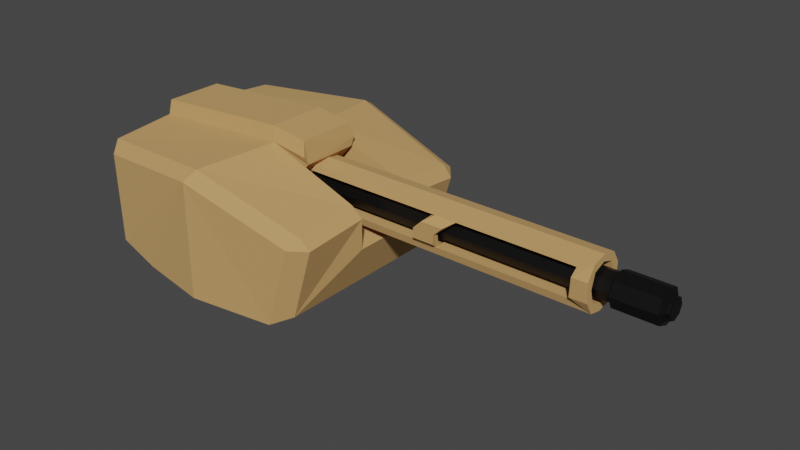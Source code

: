 # Source: Gatling_Turret.blend  (saved by Blender 3.4.6; exported with 4.5.12 LTS)
import bpy
from mathutils import Matrix  # noqa: F401  (used for matrix-valued properties, if any)

bpy.ops.wm.read_factory_settings(use_empty=True)
scene = bpy.context.scene
scene.name = 'Scene'

# ---- collections
col_collection = bpy.data.collections.new('Collection'); scene.collection.children.link(col_collection)

# ---- materials (node trees are filled in below, after node groups)
mat_khaki = bpy.data.materials.new('Khaki')
mat_khaki.alpha_threshold = 0.0
mat_khaki.use_transparent_shadow = False
mat_khaki.roughness = 0.5
mat_khaki.line_color = (0.0, 0.0, 0.0, 1.0)
mat_gun_barrel = bpy.data.materials.new('Gun Barrel')
mat_gun_barrel.use_transparent_shadow = False

# ---- material node trees
mat_khaki.use_nodes = True; mat_khaki.node_tree.nodes.clear()
_N = mat_khaki.node_tree.nodes; _L = mat_khaki.node_tree.links
n0 = _N.new('ShaderNodeOutputMaterial'); n0.name = 'Material Output'; n0.location = (300, 300)
n1 = _N.new('ShaderNodeBsdfPrincipled'); n1.name = 'Principled BSDF'; n1.location = (10, 300)
n1.distribution = 'GGX'
n1.subsurface_method = 'RANDOM_WALK_SKIN'
n1.inputs[0].default_value = (0.6559, 0.3816, 0.144, 1.0)
n1.inputs[1].default_value = 0.2291
n1.inputs[2].default_value = 1.0
n1.inputs[3].default_value = 1.45
n1.inputs[27].default_value = (0.0, 0.0, 0.0, 1.0)
n1.inputs[28].default_value = 1.0
_L.new(n1.outputs[0], n0.inputs[0])
n0.is_active_output = True
mat_gun_barrel.use_nodes = True; mat_gun_barrel.node_tree.nodes.clear()
_N = mat_gun_barrel.node_tree.nodes; _L = mat_gun_barrel.node_tree.links
n0 = _N.new('ShaderNodeBsdfPrincipled'); n0.name = 'Principled BSDF'; n0.location = (10, 300)
n0.distribution = 'GGX'
n0.subsurface_method = 'RANDOM_WALK_SKIN'
n0.inputs[0].default_value = (0.0, 0.0, 0.0, 1.0)
n0.inputs[3].default_value = 1.45
n0.inputs[27].default_value = (0.0, 0.0, 0.0, 1.0)
n0.inputs[28].default_value = 1.0
n1 = _N.new('ShaderNodeOutputMaterial'); n1.name = 'Material Output'; n1.location = (300, 300)
_L.new(n0.outputs[0], n1.inputs[0])
n1.is_active_output = True

# ---- world
world_world = bpy.data.worlds.new('World'); scene.world = world_world
world_world.use_nodes = True; world_world.node_tree.nodes.clear()
_N = world_world.node_tree.nodes; _L = world_world.node_tree.links
n0 = _N.new('ShaderNodeOutputWorld'); n0.name = 'World Output'; n0.location = (300, 300)
n1 = _N.new('ShaderNodeBackground'); n1.name = 'Background'; n1.location = (10, 300)
n1.inputs[0].default_value = (0.05088, 0.05088, 0.05088, 1.0)
_L.new(n1.outputs[0], n0.inputs[0])
n0.is_active_output = True
world_world.color = (0.0578, 0.0578, 0.0578)
world_world.use_sun_shadow = False
world_world.sun_shadow_jitter_overblur = 0.0

# ---- meshes
me_cube = bpy.data.meshes.new('Cube')
me_cube.from_pydata([(0.0135, 1.123, -1.0), (0.0135, -1.123, -1.0), (-0.667, -1.0, -1.0), (-0.667, 1.0, -1.0), (-1.126, -0.3, 1.266), (-1.126, 0.3, 1.266), (0.2053, 0.3, 1.454), (0.2053, -0.3, 1.454), (-1.124, -0.2667, 1.534), (-1.124, 0.2667, 1.534), (0.1749, 0.2667, 1.721), (0.1749, -0.2667, 1.721), (1.114, 0.2587, -0.003252), (1.114, -0.2587, -0.003252), (0.2053, 0.2587, 0.4442), (0.2053, -0.2587, 0.4442), (-1.126, -0.8742, 1.159), (-1.014, -1.012, 1.017), (-1.014, 1.012, 1.017), (-1.126, 0.8742, 1.159), (0.9341, -0.8733, -0.8747), (0.7886, -1.017, -1.0), (1.047, -0.8871, 0.6831), (1.018, -1.013, 0.5404), (1.134, -0.8734, 0.488), (0.9341, 0.8733, -0.8747), (0.7886, 1.017, -1.0), (1.047, 0.8871, 0.6831), (1.134, 0.8734, 0.488), (1.018, 1.013, 0.5404), (0.0135, 1.123, 1.186), (0.04241, 0.9993, 1.343), (0.0135, -1.123, 1.186), (0.04241, -0.9993, 1.343), (-1.126, -0.8741, -0.4707), (-1.014, -1.0, -0.6954), (-1.126, 0.8741, -0.4707), (-1.014, 1.0, -0.6954), (1.14, 0.2867, 0.596), (1.052, 0.3, 0.7996), (1.052, -0.3, 0.7996), (1.14, -0.2867, 0.596), (0.5426, -0.2587, 1.196), (0.5426, -0.3, 1.353), (0.5426, 0.3, 1.353), (0.5122, 0.2667, 1.621), (0.5122, -0.2667, 1.621), (0.5426, 0.2587, 1.196)], [], [(5, 19, 36, 34, 16, 4, 8, 9), (27, 31, 6, 39), (25, 28, 38, 12, 13, 41, 24, 20), (1, 32, 17, 35, 2), (0, 30, 29, 26), (1, 0, 26, 21), (38, 39, 6, 14, 12), (40, 7, 33, 22), (31, 19, 5, 6), (37, 3, 2, 35), (3, 37, 18, 30, 0), (21, 23, 32, 1), (4, 7, 11, 8), (6, 5, 9, 10), (11, 7, 43, 46), (13, 15, 7, 40, 41), (12, 14, 15, 13), (10, 9, 8, 11), (3, 0, 1, 2), (22, 23, 24), (27, 28, 29), (31, 27, 29, 30), (28, 25, 26, 29), (40, 22, 24, 41), (23, 21, 20, 24), (33, 16, 17, 32), (19, 31, 30, 18), (22, 33, 32, 23), (34, 36, 37, 35), (35, 17, 16, 34), (18, 37, 36, 19), (27, 39, 38, 28), (21, 26, 25, 20), (7, 4, 16, 33), (43, 42, 47, 44, 45, 46), (15, 14, 47, 42), (7, 15, 42, 43), (6, 10, 45, 44), (10, 11, 46, 45), (14, 6, 44, 47)])
_uv = me_cube.uv_layers.new(name='UVMap')
_uv.uv.foreach_set('vector', [0.875, 0.5833, 0.6699, 0.3099, 0.4411, 0.2952, 0.4524, 0.9396, 0.875, 0.735, 0.875, 0.6667, 0.875, 0.6667, 0.875, 0.5833, 0.6371, 0.5144, 0.75, 0.5126, 0.75, 0.5833, 0.6383, 0.5833, 0.3948, 0.5159, 0.6067, 0.5157, 0.625, 0.5923, 0.625, 0.6111, 0.625, 0.6389, 0.625, 0.6577, 0.6067, 0.7343, 0.3948, 0.7341, 0.375, 0.875, 0.6102, 0.875, 0.6093, 0.9877, 0.4106, 0.9877, 0.375, 0.9497, 0.375, 0.375, 0.6102, 0.375, 0.6074, 0.4863, 0.375, 0.4824, 0.375, 0.875, 0.375, 0.375, 0.375, 0.4824, 0.375, 0.7676, 0.625, 0.5923, 0.6383, 0.5833, 0.75, 0.5833, 0.75, 0.6111, 0.625, 0.6111, 0.6383, 0.6667, 0.75, 0.6667, 0.75, 0.7374, 0.6371, 0.7356, 0.75, 0.5126, 0.875, 0.515, 0.875, 0.5833, 0.75, 0.5833, 0.4106, 0.2623, 0.375, 0.3003, 0.375, 0.9497, 0.4106, 0.9877, 0.375, 0.3003, 0.4106, 0.2623, 0.6093, 0.2623, 0.6102, 0.375, 0.375, 0.375, 0.375, 0.7676, 0.6074, 0.7637, 0.6102, 0.875, 0.375, 0.875, 0.875, 0.6667, 0.75, 0.6667, 0.75, 0.6667, 0.875, 0.6667, 0.75, 0.5833, 0.875, 0.5833, 0.875, 0.5833, 0.75, 0.5833, 0.75, 0.6667, 0.75, 0.6667, 0.75, 0.6667, 0.75, 0.6667, 0.625, 0.6389, 0.75, 0.6389, 0.75, 0.6667, 0.6383, 0.6667, 0.625, 0.6577, 0.625, 0.6111, 0.75, 0.6111, 0.75, 0.6389, 0.625, 0.6389, 0.75, 0.5833, 0.875, 0.5833, 0.875, 0.6667, 0.75, 0.6667, 0.375, 0.3003, 0.375, 0.375, 0.375, 0.875, 0.375, 0.9497, 0.625, 0.7351, 0.614, 0.75, 0.6067, 0.7343, 0.625, 0.5149, 0.6067, 0.5157, 0.614, 0.5, 0.625, 0.3773, 0.625, 0.4883, 0.6074, 0.4863, 0.6102, 0.375, 0.6067, 0.5157, 0.3948, 0.5159, 0.375, 0.4824, 0.6074, 0.4863, 0.6383, 0.6667, 0.6371, 0.7356, 0.6067, 0.7343, 0.625, 0.6577, 0.6074, 0.7637, 0.375, 0.7676, 0.3948, 0.7341, 0.6067, 0.7343, 0.625, 0.875, 0.625, 1.0, 0.6093, 0.9877, 0.6102, 0.875, 0.625, 0.25, 0.625, 0.375, 0.6102, 0.375, 0.6093, 0.2623, 0.625, 0.7617, 0.625, 0.8727, 0.6102, 0.875, 0.6074, 0.7637, 0.4524, 0.9396, 0.4411, 0.2952, 0.4106, 0.2623, 0.4106, 0.9877, 0.4106, 0.9877, 0.6093, 0.9877, 0.625, 1.0, 0.4369, 1.0, 0.6093, 0.2623, 0.4106, 0.2623, 0.4411, 0.2952, 0.6699, 0.3099, 0.6371, 0.5144, 0.6383, 0.5833, 0.625, 0.5923, 0.6067, 0.5157, 0.375, 0.7676, 0.375, 0.4824, 0.3948, 0.5159, 0.3948, 0.7341, 0.75, 0.6667, 0.875, 0.6667, 0.875, 0.735, 0.75, 0.7374, 0.75, 0.6667, 0.75, 0.6389, 0.75, 0.6111, 0.75, 0.5833, 0.75, 0.5833, 0.75, 0.6667, 0.75, 0.6389, 0.75, 0.6111, 0.75, 0.6111, 0.75, 0.6389, 0.75, 0.6667, 0.75, 0.6389, 0.75, 0.6389, 0.75, 0.6667, 0.75, 0.5833, 0.75, 0.5833, 0.75, 0.5833, 0.75, 0.5833, 0.75, 0.5833, 0.75, 0.6667, 0.75, 0.6667, 0.75, 0.5833, 0.75, 0.6111, 0.75, 0.5833, 0.75, 0.5833, 0.75, 0.6111])
me_cube.materials.append(mat_khaki)
me_cube.update()
me_cylinder = bpy.data.meshes.new('Cylinder')
me_cylinder.from_pydata([(0.0, 1.0, -1.0), (0.0, 1.0, 1.0), (0.7071, 0.7071, -1.0), (0.7071, 0.7071, 1.0), (1.0, 0.0, -1.0), (1.0, 0.0, 1.0), (0.7071, -0.7071, -1.0), (0.7071, -0.7071, 1.0), (0.0, -1.0, -1.0), (0.0, -1.0, 1.0), (-0.7071, -0.7071, -1.0), (-0.7071, -0.7071, 1.0), (-1.0, 0.0, -1.0), (-1.0, 0.0, 1.0), (-0.7071, 0.7071, -1.0), (-0.7071, 0.7071, 1.0), (0.8989, 0.8989, 1.006), (7.09e-08, 1.271, 1.006), (1.271, -3.58e-09, 1.006), (0.8989, -0.8989, 1.006), (7.09e-08, -1.271, 1.006), (-0.8989, -0.8989, 1.006), (-1.271, -3.58e-09, 1.006), (-0.8989, 0.8989, 1.006), (0.8989, 0.8989, 1.224), (7.09e-08, 1.271, 1.224), (1.271, -3.58e-09, 1.224), (0.8989, -0.8989, 1.224), (7.09e-08, -1.271, 1.224), (-0.8989, -0.8989, 1.224), (-1.271, -3.58e-09, 1.224), (-0.8989, 0.8989, 1.224), (0.5584, 0.5584, 1.242), (-3.105e-08, 0.7897, 1.242), (0.7897, 5.671e-09, 1.242), (0.5584, -0.5584, 1.242), (-3.105e-08, -0.7897, 1.242), (-0.5584, -0.5584, 1.242), (-0.7897, 5.671e-09, 1.242), (-0.5584, 0.5584, 1.242), (0.5584, 0.5584, 1.256), (-3.105e-08, 0.7897, 1.256), (0.7897, 5.671e-09, 1.256), (0.5584, -0.5584, 1.256), (-3.105e-08, -0.7897, 1.256), (-0.5584, -0.5584, 1.256), (-0.7897, 5.671e-09, 1.256), (-0.5584, 0.5584, 1.256), (0.4732, 0.4732, 1.259), (-3.22e-08, 0.6693, 1.259), (0.6693, 6.82e-09, 1.259), (0.4732, -0.4732, 1.259), (-3.22e-08, -0.6693, 1.259), (-0.4732, -0.4732, 1.259), (-0.6693, 6.82e-09, 1.259), (-0.4732, 0.4732, 1.259)], [], [(0, 1, 3, 2), (2, 3, 5, 4), (4, 5, 7, 6), (6, 7, 9, 8), (8, 9, 11, 10), (10, 11, 13, 12), (9, 7, 19, 20), (12, 13, 15, 14), (14, 15, 1, 0), (0, 2, 4, 6, 8, 10, 12, 14), (17, 23, 31, 25), (15, 13, 22, 23), (5, 3, 16, 18), (11, 9, 20, 21), (1, 15, 23, 17), (3, 1, 17, 16), (7, 5, 18, 19), (13, 11, 21, 22), (29, 28, 36, 37), (22, 21, 29, 30), (20, 19, 27, 28), (18, 16, 24, 26), (23, 22, 30, 31), (21, 20, 28, 29), (19, 18, 26, 27), (16, 17, 25, 24), (33, 39, 47, 41), (27, 26, 34, 35), (24, 25, 33, 32), (25, 31, 39, 33), (30, 29, 37, 38), (28, 27, 35, 36), (26, 24, 32, 34), (31, 30, 38, 39), (43, 42, 50, 51), (38, 37, 45, 46), (36, 35, 43, 44), (34, 32, 40, 42), (39, 38, 46, 47), (37, 36, 44, 45), (35, 34, 42, 43), (32, 33, 41, 40), (48, 49, 55, 54, 53, 52, 51, 50), (40, 41, 49, 48), (41, 47, 55, 49), (46, 45, 53, 54), (44, 43, 51, 52), (42, 40, 48, 50), (47, 46, 54, 55), (45, 44, 52, 53)])
_uv = me_cylinder.uv_layers.new(name='UVMap')
_uv.uv.foreach_set('vector', [1.0, 0.5, 1.0, 1.0, 0.875, 1.0, 0.875, 0.5, 0.875, 0.5, 0.875, 1.0, 0.75, 1.0, 0.75, 0.5, 0.75, 0.5, 0.75, 1.0, 0.625, 1.0, 0.625, 0.5, 0.625, 0.5, 0.625, 1.0, 0.5, 1.0, 0.5, 0.5, 0.5, 0.5, 0.5, 1.0, 0.375, 1.0, 0.375, 0.5, 0.375, 0.5, 0.375, 1.0, 0.25, 1.0, 0.25, 0.5, 0.5, 1.0, 0.625, 1.0, 0.625, 1.0, 0.5, 1.0, 0.25, 0.5, 0.25, 1.0, 0.125, 1.0, 0.125, 0.5, 0.125, 0.5, 0.125, 1.0, 0.0, 1.0, 0.0, 0.5, 0.75, 0.49, 0.9197, 0.4197, 0.99, 0.25, 0.9197, 0.08029, 0.75, 0.01, 0.5803, 0.08029, 0.51, 0.25, 0.5803, 0.4197, 0.0, 1.0, 0.125, 1.0, 0.125, 1.0, 0.0, 1.0, 0.125, 1.0, 0.25, 1.0, 0.25, 1.0, 0.125, 1.0, 0.75, 1.0, 0.875, 1.0, 0.875, 1.0, 0.75, 1.0, 0.375, 1.0, 0.5, 1.0, 0.5, 1.0, 0.375, 1.0, 0.0, 1.0, 0.125, 1.0, 0.125, 1.0, 0.0, 1.0, 0.875, 1.0, 1.0, 1.0, 1.0, 1.0, 0.875, 1.0, 0.625, 1.0, 0.75, 1.0, 0.75, 1.0, 0.625, 1.0, 0.25, 1.0, 0.375, 1.0, 0.375, 1.0, 0.25, 1.0, 0.375, 1.0, 0.5, 1.0, 0.5, 1.0, 0.375, 1.0, 0.25, 1.0, 0.375, 1.0, 0.375, 1.0, 0.25, 1.0, 0.5, 1.0, 0.625, 1.0, 0.625, 1.0, 0.5, 1.0, 0.75, 1.0, 0.875, 1.0, 0.875, 1.0, 0.75, 1.0, 0.125, 1.0, 0.25, 1.0, 0.25, 1.0, 0.125, 1.0, 0.375, 1.0, 0.5, 1.0, 0.5, 1.0, 0.375, 1.0, 0.625, 1.0, 0.75, 1.0, 0.75, 1.0, 0.625, 1.0, 0.875, 1.0, 1.0, 1.0, 1.0, 1.0, 0.875, 1.0, 0.0, 1.0, 0.125, 1.0, 0.125, 1.0, 0.0, 1.0, 0.625, 1.0, 0.75, 1.0, 0.75, 1.0, 0.625, 1.0, 0.875, 1.0, 1.0, 1.0, 1.0, 1.0, 0.875, 1.0, 0.0, 1.0, 0.125, 1.0, 0.125, 1.0, 0.0, 1.0, 0.25, 1.0, 0.375, 1.0, 0.375, 1.0, 0.25, 1.0, 0.5, 1.0, 0.625, 1.0, 0.625, 1.0, 0.5, 1.0, 0.75, 1.0, 0.875, 1.0, 0.875, 1.0, 0.75, 1.0, 0.125, 1.0, 0.25, 1.0, 0.25, 1.0, 0.125, 1.0, 0.625, 1.0, 0.75, 1.0, 0.75, 1.0, 0.625, 1.0, 0.25, 1.0, 0.375, 1.0, 0.375, 1.0, 0.25, 1.0, 0.5, 1.0, 0.625, 1.0, 0.625, 1.0, 0.5, 1.0, 0.75, 1.0, 0.875, 1.0, 0.875, 1.0, 0.75, 1.0, 0.125, 1.0, 0.25, 1.0, 0.25, 1.0, 0.125, 1.0, 0.375, 1.0, 0.5, 1.0, 0.5, 1.0, 0.375, 1.0, 0.625, 1.0, 0.75, 1.0, 0.75, 1.0, 0.625, 1.0, 0.875, 1.0, 1.0, 1.0, 1.0, 1.0, 0.875, 1.0, 0.4197, 0.4197, 0.25, 0.49, 0.08029, 0.4197, 0.01, 0.25, 0.08029, 0.08029, 0.25, 0.01, 0.4197, 0.08029, 0.49, 0.25, 0.875, 1.0, 1.0, 1.0, 1.0, 1.0, 0.875, 1.0, 0.0, 1.0, 0.125, 1.0, 0.125, 1.0, 0.0, 1.0, 0.25, 1.0, 0.375, 1.0, 0.375, 1.0, 0.25, 1.0, 0.5, 1.0, 0.625, 1.0, 0.625, 1.0, 0.5, 1.0, 0.75, 1.0, 0.875, 1.0, 0.875, 1.0, 0.75, 1.0, 0.125, 1.0, 0.25, 1.0, 0.25, 1.0, 0.125, 1.0, 0.375, 1.0, 0.5, 1.0, 0.5, 1.0, 0.375, 1.0])
me_cylinder.materials.append(mat_gun_barrel)
me_cylinder.update()
me_cylinder_001 = bpy.data.meshes.new('Cylinder.001')
me_cylinder_001.from_pydata([(-0.3523, 1.0, -1.0), (-0.3523, 1.0, 1.0), (1.211, 1.154e-09, -1.0), (1.211, 1.154e-09, 1.0), (-0.3523, -1.0, -1.0), (-0.3523, -1.0, 1.0), (-0.9147, -0.6518, -1.0), (-0.9147, -0.6518, 1.0), (-1.082, 0.0, -1.0), (-1.082, 0.0, 1.0), (-0.9147, 0.6518, -1.0), (-0.9147, 0.6518, 1.0), (0.5167, 0.9289, -1.0), (1.082, 0.5845, -1.0), (1.082, 0.5845, 1.0), (0.5167, 0.9289, 1.0), (1.082, -0.5845, -1.0), (0.5167, -0.9289, -1.0), (0.5167, -0.9289, 1.0), (1.082, -0.5845, 1.0), (0.05953, -0.9663, 0.1481), (0.05953, -0.9663, 0.9096), (0.5167, -0.9289, 0.1412), (0.5167, -0.9289, 0.9043), (-0.3523, -1.0, 0.2007), (-0.3523, -1.0, 0.914), (-0.6567, -0.7276, 0.9187), (-0.6567, -0.7276, 0.2568), (-0.6567, 0.7276, 0.2568), (-0.6567, 0.7276, 0.9187), (-0.3523, 1.0, 0.2007), (-0.3523, 1.0, 0.914), (0.05953, 0.9663, 0.9096), (0.05953, 0.9663, 0.1481), (0.5167, 0.9289, 0.1412), (0.5167, 0.9289, 0.9043), (0.7207, 0.6885, 0.1353), (0.7207, 0.6885, 0.8997), (0.7207, -0.6885, 0.8997), (0.7207, -0.6885, 0.1353), (-0.3523, -1.0, -0.6952), (-0.3523, -1.0, 0.07596), (0.05953, -0.9663, -0.6995), (0.5167, -0.9289, -0.7049), (0.5167, -0.9289, 0.01651), (0.05953, -0.9663, 0.02339), (-0.6567, -0.7276, -0.6905), (-0.6567, -0.7276, 0.1321), (-0.3523, 1.0, -0.6952), (-0.3523, 1.0, 0.07596), (-0.6567, 0.7276, -0.6905), (-0.6567, 0.7276, 0.1321), (0.05953, 0.9663, -0.6995), (0.5167, 0.9289, -0.7049), (0.5167, 0.9289, 0.01651), (0.05953, 0.9663, 0.02339), (0.7207, 0.6885, -0.7095), (0.7207, 0.6885, 0.01057), (0.7207, -0.6885, -0.7095), (0.7207, -0.6885, 0.01057), (0.5167, 0.5933, 1.0), (0.8654, 0.0, 1.0), (0.6688, -0.5508, 1.0), (0.6688, 0.5508, 1.0), (0.5167, -0.5933, 1.0), (-0.7843, 0.0, 1.0), (-0.5877, 0.5508, 1.0), (0.04057, 0.7262, 1.0), (0.04057, -0.7262, 1.0), (-0.5877, -0.5508, 1.0), (-0.7843, 0.0, -1.0), (0.04057, 0.7262, -1.0), (-0.5877, 0.5508, -1.0), (0.5167, -0.5933, -1.0), (0.8654, 0.0, -1.0), (0.6688, -0.5508, -1.0), (0.6688, 0.5508, -1.0), (0.5167, 0.5933, -1.0), (-0.5877, -0.5508, -1.0), (0.04057, -0.7262, -1.0), (-0.7843, 0.0, 0.2558), (-0.5877, -0.5508, 0.2307), (0.04057, -0.7262, 0.1505), (0.05953, 0.7209, 0.1481), (0.04057, 0.7262, 0.1505), (0.05953, -0.7209, 0.1481), (-0.5877, 0.5508, 0.2307), (0.05953, 0.7209, 0.9096), (0.04057, 0.7262, 0.9098), (0.04057, -0.7262, 0.9098), (0.05953, -0.7209, 0.9096), (-0.7843, 0.0, 0.9186), (-0.5877, 0.5508, 0.9165), (-0.5877, -0.5508, 0.9165), (0.6688, -0.5508, 0.9025), (0.8654, 0.0, 0.9003), (0.6688, 0.5508, 0.9025), (0.6688, 0.5508, 0.1389), (0.8654, 0.0, 0.136), (0.6688, -0.5508, 0.1389), (0.04057, -0.7262, 0.02581), (0.05953, 0.7209, 0.02339), (0.04057, 0.7262, 0.02581), (0.05953, -0.7209, 0.02339), (-0.7843, 0.0, 0.1311), (-0.5877, -0.5508, 0.106), (-0.5877, 0.5508, 0.106), (0.05953, 0.7209, -0.6995), (0.04057, 0.7262, -0.6993), (0.04057, -0.7262, -0.6993), (0.05953, -0.7209, -0.6995), (-0.7843, 0.0, -0.6906), (-0.5877, 0.5508, -0.6927), (-0.5877, -0.5508, -0.6927), (0.8654, 0.0, -0.7089), (0.6688, -0.5508, -0.7066), (0.6688, 0.5508, -0.7066), (0.6688, 0.5508, 0.01422), (0.8654, 0.0, 0.01126), (0.6688, -0.5508, 0.01422)], [], [(13, 14, 3, 2), (64, 18, 19, 3, 14, 15, 60, 63, 61, 62), (60, 15, 1, 11, 9, 7, 5, 18, 64, 68, 69, 65, 66, 67), (21, 23, 18, 5, 25), (42, 40, 4, 17, 43), (45, 44, 22, 20, 24, 41), (41, 24, 27, 26, 25, 5, 7, 6, 4, 40, 46, 47), (6, 7, 9, 8), (2, 3, 19, 16), (8, 9, 11, 10), (10, 11, 1, 31, 29, 28, 30, 49, 51, 50, 48, 0), (32, 31, 1, 15, 35), (53, 12, 0, 48, 52), (55, 49, 30, 33, 34, 54), (34, 36, 37, 35, 15, 14, 13, 12, 53, 56, 57, 54), (43, 17, 16, 19, 18, 23, 38, 39, 22, 44, 59, 58), (12, 13, 2, 16, 17, 73, 75, 74, 76, 77), (79, 73, 17, 4, 6, 8, 10, 0, 12, 77, 71, 72, 70, 78), (83, 33, 30, 28, 27, 24, 20, 85, 82, 81, 80, 86, 84), (21, 25, 26, 29, 31, 32, 87, 88, 92, 91, 93, 89, 90), (38, 37, 36, 39), (26, 27, 28, 29), (32, 35, 37, 38, 23, 21, 90, 94, 95, 96, 87), (85, 20, 22, 39, 36, 34, 33, 83, 97, 98, 99), (45, 41, 47, 51, 49, 55, 101, 102, 106, 104, 105, 100, 103), (107, 52, 48, 50, 46, 40, 42, 110, 109, 113, 111, 112, 108), (57, 56, 58, 59), (47, 46, 50, 51), (110, 42, 43, 58, 56, 53, 52, 107, 116, 114, 115), (55, 54, 57, 59, 44, 45, 103, 119, 118, 117, 101), (108, 71, 77, 76, 116, 107), (117, 97, 83, 84, 102, 101), (96, 63, 60, 67, 88, 87), (76, 74, 114, 116), (98, 97, 117, 118), (61, 63, 96, 95), (74, 75, 115, 114), (99, 98, 118, 119), (62, 61, 95, 94), (75, 73, 79, 109, 110, 115), (82, 85, 99, 119, 103, 100), (68, 64, 62, 94, 90, 89), (79, 78, 113, 109), (81, 82, 100, 105), (69, 68, 89, 93), (113, 78, 70, 111), (91, 65, 69, 93), (104, 80, 81, 105), (111, 70, 72, 112), (106, 86, 80, 104), (92, 66, 65, 91), (112, 72, 71, 108), (102, 84, 86, 106), (88, 67, 66, 92)])
_uv = me_cylinder_001.uv_layers.new(name='UVMap')
_uv.uv.foreach_set('vector', [0.8186, 0.5, 0.8186, 1.0, 0.75, 1.0, 0.75, 0.5, 0.3634, 0.1307, 0.3664, 0.05822, 0.4514, 0.1568, 0.49, 0.25, 0.4514, 0.3432, 0.3664, 0.4418, 0.3634, 0.3693, 0.3872, 0.3552, 0.4227, 0.25, 0.3872, 0.1448, 0.3634, 0.3693, 0.3664, 0.4418, 0.25, 0.49, 0.08029, 0.4197, 0.01, 0.25, 0.08029, 0.08029, 0.25, 0.01, 0.3664, 0.05822, 0.3634, 0.1307, 0.2924, 0.08668, 0.1579, 0.1128, 0.0926, 0.25, 0.1579, 0.3872, 0.2924, 0.4133, 0.5406, 0.9774, 0.5857, 0.9761, 0.5857, 1.0, 0.5, 1.0, 0.5, 0.9785, 0.5406, 0.5751, 0.5, 0.5762, 0.5, 0.5, 0.5857, 0.5, 0.5857, 0.5738, 0.5406, 0.7558, 0.5857, 0.7541, 0.5857, 0.7853, 0.5406, 0.787, 0.5, 0.8002, 0.5, 0.769, 0.5, 0.769, 0.5, 0.8002, 0.4022, 0.8142, 0.4022, 0.9797, 0.5, 0.9785, 0.5, 1.0, 0.375, 1.0, 0.375, 0.5, 0.5, 0.5, 0.5, 0.5762, 0.4022, 0.5774, 0.4022, 0.783, 0.375, 0.5, 0.375, 1.0, 0.25, 1.0, 0.25, 0.5, 0.75, 0.5, 0.75, 1.0, 0.6814, 1.0, 0.6814, 0.5, 0.25, 0.5, 0.25, 1.0, 0.125, 1.0, 0.125, 0.5, 0.125, 0.5, 0.125, 1.0, 0.0, 1.0, 0.0, 0.9785, 0.09776, 0.9797, 0.09776, 0.8142, 0.0, 0.8002, 0.0, 0.769, 0.09776, 0.783, 0.09776, 0.5774, 0.0, 0.5762, 0.0, 0.5, 0.9594, 0.9774, 1.0, 0.9785, 1.0, 1.0, 0.9143, 1.0, 0.9143, 0.9761, 0.9143, 0.5738, 0.9143, 0.5, 1.0, 0.5, 1.0, 0.5762, 0.9594, 0.5751, 0.9594, 0.7558, 1.0, 0.769, 1.0, 0.8002, 0.9594, 0.787, 0.9143, 0.7853, 0.9143, 0.7541, 0.9143, 0.7853, 0.8475, 0.7838, 0.8475, 0.9749, 0.9143, 0.9761, 0.9143, 1.0, 0.8186, 1.0, 0.8186, 0.5, 0.9143, 0.5, 0.9143, 0.5738, 0.8475, 0.5726, 0.8475, 0.7526, 0.9143, 0.7541, 0.5857, 0.5738, 0.5857, 0.5, 0.6814, 0.5, 0.6814, 1.0, 0.5857, 1.0, 0.5857, 0.9761, 0.6525, 0.9749, 0.6525, 0.7838, 0.5857, 0.7853, 0.5857, 0.7541, 0.6525, 0.7526, 0.6525, 0.5726, 0.8664, 0.4418, 0.9514, 0.3432, 0.99, 0.25, 0.9514, 0.1568, 0.8664, 0.05822, 0.8634, 0.1307, 0.8873, 0.1448, 0.9227, 0.25, 0.8872, 0.3552, 0.8634, 0.3693, 0.7924, 0.08668, 0.8634, 0.1307, 0.8664, 0.05822, 0.75, 0.01, 0.5803, 0.08029, 0.51, 0.25, 0.5803, 0.4197, 0.75, 0.49, 0.8664, 0.4418, 0.8634, 0.3693, 0.7924, 0.4133, 0.6579, 0.3872, 0.5926, 0.25, 0.6579, 0.1128, 0.5, 0.1718, 0.5, 0.1877, 0.5604, 0.1899, 0.625, 0.1722, 0.625, 0.07777, 0.5604, 0.0601, 0.5, 0.06229, 0.5, 0.07821, 0.5028, 0.07787, 0.595, 0.08925, 0.6238, 0.125, 0.595, 0.1608, 0.5028, 0.1721, 0.5, 0.6877, 0.5604, 0.6899, 0.625, 0.6722, 0.625, 0.5778, 0.5604, 0.5601, 0.5, 0.5623, 0.5, 0.5782, 0.5028, 0.5779, 0.595, 0.5892, 0.6238, 0.625, 0.595, 0.6608, 0.5028, 0.6721, 0.5, 0.6718, 0.125, 0.6697, 0.125, 0.5803, 0.125, 0.5803, 0.125, 0.6697, 0.625, 0.6722, 0.625, 0.6722, 0.625, 0.5778, 0.625, 0.5778, 0.5, 0.5623, 0.4329, 0.5647, 0.375, 0.5803, 0.375, 0.6697, 0.4329, 0.6853, 0.5, 0.6877, 0.5, 0.6718, 0.4106, 0.6608, 0.3817, 0.625, 0.4106, 0.5892, 0.5, 0.5782, 0.5, 0.07821, 0.5, 0.06229, 0.4329, 0.06471, 0.375, 0.08031, 0.375, 0.1697, 0.4329, 0.1853, 0.5, 0.1877, 0.5, 0.1718, 0.4106, 0.1608, 0.3817, 0.125, 0.4106, 0.08925, 0.5, 0.06229, 0.5604, 0.0601, 0.625, 0.07777, 0.625, 0.1722, 0.5604, 0.1899, 0.5, 0.1877, 0.5, 0.1718, 0.5028, 0.1721, 0.595, 0.1608, 0.6238, 0.125, 0.595, 0.08925, 0.5028, 0.07787, 0.5, 0.07821, 0.5, 0.5782, 0.5, 0.5623, 0.5604, 0.5601, 0.625, 0.5778, 0.625, 0.6722, 0.5604, 0.6899, 0.5, 0.6877, 0.5, 0.6718, 0.5028, 0.6721, 0.595, 0.6608, 0.6238, 0.625, 0.595, 0.5892, 0.5028, 0.5779, 0.125, 0.5803, 0.125, 0.5803, 0.125, 0.6697, 0.125, 0.6697, 0.625, 0.6722, 0.625, 0.6722, 0.625, 0.5778, 0.625, 0.5778, 0.5, 0.6718, 0.5, 0.6877, 0.4329, 0.6853, 0.375, 0.6697, 0.375, 0.5803, 0.4329, 0.5647, 0.5, 0.5623, 0.5, 0.5782, 0.4106, 0.5892, 0.3817, 0.625, 0.4106, 0.6608, 0.5, 0.1877, 0.4329, 0.1853, 0.375, 0.1697, 0.375, 0.08031, 0.4329, 0.06471, 0.5, 0.06229, 0.5, 0.07821, 0.4106, 0.08925, 0.3817, 0.125, 0.4106, 0.1608, 0.5, 0.1718, 1.0, 0.6266, 1.0, 0.5736, 0.9053, 0.5736, 0.875, 0.5736, 0.875, 0.6253, 0.9962, 0.6266, 0.875, 0.7525, 0.875, 0.7745, 0.9962, 0.7761, 1.0, 0.7766, 1.0, 0.7546, 0.9962, 0.7541, 0.875, 0.9093, 0.875, 0.9264, 0.9053, 0.9264, 1.0, 0.9264, 1.0, 0.9105, 0.9962, 0.9105, 0.875, 0.5736, 0.75, 0.5736, 0.75, 0.6249, 0.875, 0.6253, 0.75, 0.774, 0.875, 0.7745, 0.875, 0.7525, 0.75, 0.752, 0.75, 0.9264, 0.875, 0.9264, 0.875, 0.9093, 0.75, 0.9088, 0.75, 0.5736, 0.625, 0.5736, 0.625, 0.6253, 0.75, 0.6249, 0.625, 0.7745, 0.75, 0.774, 0.75, 0.752, 0.625, 0.7525, 0.625, 0.9264, 0.75, 0.9264, 0.75, 0.9088, 0.625, 0.9093, 0.625, 0.5736, 0.5947, 0.5736, 0.5, 0.5736, 0.5, 0.6266, 0.5038, 0.6266, 0.625, 0.6253, 0.5, 0.7766, 0.5038, 0.7761, 0.625, 0.7745, 0.625, 0.7525, 0.5038, 0.7541, 0.5, 0.7546, 0.5, 0.9264, 0.5947, 0.9264, 0.625, 0.9264, 0.625, 0.9093, 0.5038, 0.9105, 0.5, 0.9105, 0.5, 0.5736, 0.375, 0.5736, 0.375, 0.6278, 0.5, 0.6266, 0.375, 0.7907, 0.5, 0.7766, 0.5, 0.7546, 0.375, 0.7687, 0.375, 0.9264, 0.5, 0.9264, 0.5, 0.9105, 0.375, 0.9117, 0.375, 0.6278, 0.375, 0.5736, 0.25, 0.5736, 0.25, 0.6281, 0.25, 0.9121, 0.25, 0.9264, 0.375, 0.9264, 0.375, 0.9117, 0.25, 0.7731, 0.25, 0.7951, 0.375, 0.7907, 0.375, 0.7687, 0.25, 0.6281, 0.25, 0.5736, 0.125, 0.5736, 0.125, 0.6278, 0.125, 0.7687, 0.125, 0.7907, 0.25, 0.7951, 0.25, 0.7731, 0.125, 0.9117, 0.125, 0.9264, 0.25, 0.9264, 0.25, 0.9121, 0.125, 0.6278, 0.125, 0.5736, 0.0, 0.5736, 0.0, 0.6266, 0.0, 0.7546, 0.0, 0.7766, 0.125, 0.7907, 0.125, 0.7687, 0.0, 0.9105, 0.0, 0.9264, 0.125, 0.9264, 0.125, 0.9117])
me_cylinder_001.materials.append(mat_khaki)
me_cylinder_001.update()

# ---- objects
ob_cube = bpy.data.objects.new('Cube', me_cube)
ob_cylinder = bpy.data.objects.new('Cylinder', me_cylinder)
ob_turret_guard = bpy.data.objects.new('Turret Guard', me_cylinder_001)

# ---- transforms, parenting, visibility, modifiers, constraints
ob_cube.location = (0.0, 0.0, 0.0)
ob_cube.scale = (0.7, 0.7, 0.3364)
ob_cylinder.location = (1.084, -3.107e-08, 0.2305)
ob_cylinder.rotation_euler = (-0.0, 1.571, 0.0)
ob_cylinder.scale = (0.08323, 0.08323, 1.201)
ob_turret_guard.location = (1.084, -3.107e-08, 0.2363)
ob_turret_guard.rotation_euler = (-0.0, 1.571, 0.0)
ob_turret_guard.scale = (0.1399, 0.1428, 1.112)

# ---- collection membership
scene.collection.objects.link(ob_cube)
scene.collection.objects.link(ob_cylinder)
scene.collection.objects.link(ob_turret_guard)

# ---- scene / render settings (as saved in the file)
scene.frame_start = 1; scene.frame_end = 250; scene.frame_set(1)
scene.render.engine = 'BLENDER_EEVEE_NEXT'
scene.cycles.sampling_pattern = 'TABULATED_SOBOL'
scene.cycles.use_light_tree = False
scene.view_settings.view_transform = 'Filmic'
bpy.context.view_layer.update()

# ---- added for rendering (the .blend has no active camera and no usable light): camera, sun
cam_auto = bpy.data.cameras.new('AutoCamera')
cam_auto.lens = 50.0
cam_auto.sensor_width = 36.0
cam_auto.clip_end = 1000.0
ob_auto_camera = bpy.data.objects.new('AutoCamera', cam_auto)
scene.collection.objects.link(ob_auto_camera)
ob_auto_camera.location = (4.4581, -4.26531, 2.96485)
ob_auto_camera.rotation_euler = (1.09748, -7.21219e-08, 0.694738)
scene.camera = ob_auto_camera
light_auto_sun = bpy.data.lights.new('AutoSun', 'SUN')
light_auto_sun.energy = 3.0
light_auto_sun.angle = 0.0523599
ob_auto_sun = bpy.data.objects.new('AutoSun', light_auto_sun)
scene.collection.objects.link(ob_auto_sun)
ob_auto_sun.rotation_euler = (0.872665, 0.174533, 0.523599)
bpy.context.view_layer.update()
